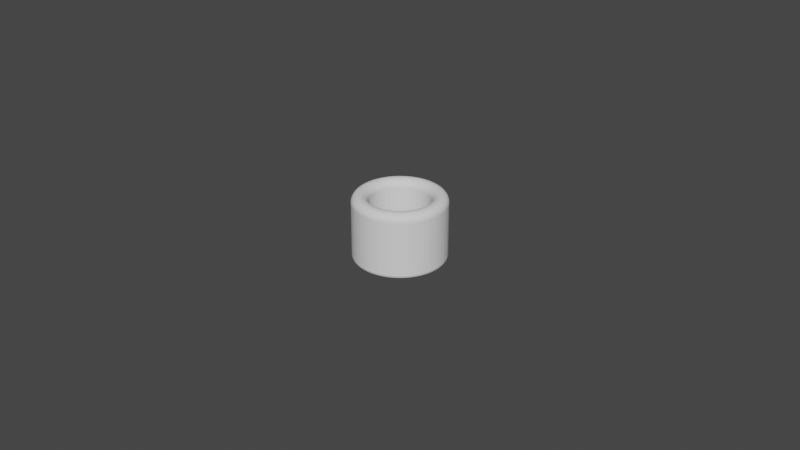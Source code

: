 # Source: Cylinder_ThumbRing_D18.5L20.0T5.0_P.blend  (saved by Blender 4.0.36; exported with 4.5.12 LTS)
import bpy
from mathutils import Matrix  # noqa: F401  (used for matrix-valued properties, if any)

bpy.ops.wm.read_factory_settings(use_empty=True)
scene = bpy.context.scene
scene.name = 'Scene'

# ---- collections
col_collection = bpy.data.collections.new('Collection'); scene.collection.children.link(col_collection)

# ---- world
world_world = bpy.data.worlds.new('World'); scene.world = world_world
world_world.use_nodes = True; world_world.node_tree.nodes.clear()
_N = world_world.node_tree.nodes; _L = world_world.node_tree.links
n0 = _N.new('ShaderNodeOutputWorld'); n0.name = 'World Output'; n0.location = (300, 300)
n1 = _N.new('ShaderNodeBackground'); n1.name = 'Background'; n1.location = (10, 300)
n1.inputs[0].default_value = (0.05088, 0.05088, 0.05088, 1.0)
_L.new(n1.outputs[0], n0.inputs[0])
n0.is_active_output = True
world_world.color = (0.05088, 0.05088, 0.05088)
world_world.use_sun_shadow = False
world_world.sun_shadow_jitter_overblur = 0.0

# ---- meshes
me_cylinder_thumbring_d18_5l20_0t5_0_p = bpy.data.meshes.new('Cylinder_ThumbRing_D18.5L20.0T5.0_P')
me_cylinder_thumbring_d18_5l20_0t5_0_p.from_pydata([(0.0, 0.00925, 0.0), (-0.0007257, 0.009221, 0.0), (-0.001447, 0.009136, 0.0), (-0.002159, 0.008994, 0.0), (-0.002858, 0.008797, 0.0), (-0.00354, 0.008546, 0.0), (-0.004199, 0.008242, 0.0), (-0.004833, 0.007887, 0.0), (-0.005437, 0.007483, 0.0), (-0.006007, 0.007034, 0.0), (-0.006541, 0.006541, 0.0), (-0.007034, 0.006007, 0.0), (-0.007483, 0.005437, 0.0), (-0.007887, 0.004833, 0.0), (-0.008242, 0.004199, 0.0), (-0.008546, 0.00354, 0.0), (-0.008797, 0.002858, 0.0), (-0.008994, 0.002159, 0.0), (-0.009136, 0.001447, 0.0), (-0.009221, 0.0007257, 0.0), (-0.00925, 0.0, 0.0), (-0.009221, -0.0007257, 0.0), (-0.009136, -0.001447, 0.0), (-0.008994, -0.002159, 0.0), (-0.008797, -0.002858, 0.0), (-0.008546, -0.00354, 0.0), (-0.008242, -0.004199, 0.0), (-0.007887, -0.004833, 0.0), (-0.007483, -0.005437, 0.0), (-0.007034, -0.006007, 0.0), (-0.006541, -0.006541, 0.0), (-0.006007, -0.007034, 0.0), (-0.005437, -0.007483, 0.0), (-0.004833, -0.007887, 0.0), (-0.004199, -0.008242, 0.0), (-0.00354, -0.008546, 0.0), (-0.002858, -0.008797, 0.0), (-0.002159, -0.008994, 0.0), (-0.001447, -0.009136, 0.0), (-0.0007257, -0.009221, 0.0), (0.0, -0.00925, 0.0), (0.0007257, -0.009221, 0.0), (0.001447, -0.009136, 0.0), (0.002159, -0.008994, 0.0), (0.002858, -0.008797, 0.0), (0.00354, -0.008546, 0.0), (0.004199, -0.008242, 0.0), (0.004833, -0.007887, 0.0), (0.005437, -0.007483, 0.0), (0.006007, -0.007034, 0.0), (0.006541, -0.006541, 0.0), (0.007034, -0.006007, 0.0), (0.007483, -0.005437, 0.0), (0.007887, -0.004833, 0.0), (0.008242, -0.004199, 0.0), (0.008546, -0.00354, 0.0), (0.008797, -0.002858, 0.0), (0.008994, -0.002159, 0.0), (0.009136, -0.001447, 0.0), (0.009221, -0.0007257, 0.0), (0.00925, 0.0, 0.0), (0.009221, 0.0007257, 0.0), (0.009136, 0.001447, 0.0), (0.008994, 0.002159, 0.0), (0.008797, 0.002858, 0.0), (0.008546, 0.00354, 0.0), (0.008242, 0.004199, 0.0), (0.007887, 0.004833, 0.0), (0.007483, 0.005437, 0.0), (0.007034, 0.006007, 0.0), (0.006541, 0.006541, 0.0), (0.006007, 0.007034, 0.0), (0.005437, 0.007483, 0.0), (0.004833, 0.007887, 0.0), (0.004199, 0.008242, 0.0), (0.00354, 0.008546, 0.0), (0.002858, 0.008797, 0.0), (0.002159, 0.008994, 0.0), (0.001447, 0.009136, 0.0), (0.0007257, 0.009221, 0.0), (0.0, 0.01425, 0.0), (-0.001118, 0.01421, 0.0), (-0.002229, 0.01407, 0.0), (-0.003327, 0.01386, 0.0), (-0.004403, 0.01355, 0.0), (-0.005453, 0.01317, 0.0), (-0.006469, 0.0127, 0.0), (-0.007446, 0.01215, 0.0), (-0.008376, 0.01153, 0.0), (-0.009255, 0.01084, 0.0), (-0.01008, 0.01008, 0.0), (-0.01084, 0.009255, 0.0), (-0.01153, 0.008376, 0.0), (-0.01215, 0.007446, 0.0), (-0.0127, 0.006469, 0.0), (-0.01317, 0.005453, 0.0), (-0.01355, 0.004403, 0.0), (-0.01386, 0.003327, 0.0), (-0.01407, 0.002229, 0.0), (-0.01421, 0.001118, 0.0), (-0.01425, 0.0, 0.0), (-0.01421, -0.001118, 0.0), (-0.01407, -0.002229, 0.0), (-0.01386, -0.003327, 0.0), (-0.01355, -0.004403, 0.0), (-0.01317, -0.005453, 0.0), (-0.0127, -0.006469, 0.0), (-0.01215, -0.007446, 0.0), (-0.01153, -0.008376, 0.0), (-0.01084, -0.009255, 0.0), (-0.01008, -0.01008, 0.0), (-0.009255, -0.01084, 0.0), (-0.008376, -0.01153, 0.0), (-0.007446, -0.01215, 0.0), (-0.006469, -0.0127, 0.0), (-0.005453, -0.01317, 0.0), (-0.004403, -0.01355, 0.0), (-0.003327, -0.01386, 0.0), (-0.002229, -0.01407, 0.0), (-0.001118, -0.01421, 0.0), (0.0, -0.01425, 0.0), (0.001118, -0.01421, 0.0), (0.002229, -0.01407, 0.0), (0.003327, -0.01386, 0.0), (0.004403, -0.01355, 0.0), (0.005453, -0.01317, 0.0), (0.006469, -0.0127, 0.0), (0.007446, -0.01215, 0.0), (0.008376, -0.01153, 0.0), (0.009255, -0.01084, 0.0), (0.01008, -0.01008, 0.0), (0.01084, -0.009255, 0.0), (0.01153, -0.008376, 0.0), (0.01215, -0.007446, 0.0), (0.0127, -0.006469, 0.0), (0.01317, -0.005453, 0.0), (0.01355, -0.004403, 0.0), (0.01386, -0.003327, 0.0), (0.01407, -0.002229, 0.0), (0.01421, -0.001118, 0.0), (0.01425, 0.0, 0.0), (0.01421, 0.001118, 0.0), (0.01407, 0.002229, 0.0), (0.01386, 0.003327, 0.0), (0.01355, 0.004403, 0.0), (0.01317, 0.005453, 0.0), (0.0127, 0.006469, 0.0), (0.01215, 0.007446, 0.0), (0.01153, 0.008376, 0.0), (0.01084, 0.009255, 0.0), (0.01008, 0.01008, 0.0), (0.009255, 0.01084, 0.0), (0.008376, 0.01153, 0.0), (0.007446, 0.01215, 0.0), (0.006469, 0.0127, 0.0), (0.005453, 0.01317, 0.0), (0.004403, 0.01355, 0.0), (0.003327, 0.01386, 0.0), (0.002229, 0.01407, 0.0), (0.001118, 0.01421, 0.0)], [], [(79, 159, 80, 0), (78, 158, 159, 79), (77, 157, 158, 78), (76, 156, 157, 77), (75, 155, 156, 76), (74, 154, 155, 75), (73, 153, 154, 74), (72, 152, 153, 73), (71, 151, 152, 72), (70, 150, 151, 71), (69, 149, 150, 70), (68, 148, 149, 69), (67, 147, 148, 68), (66, 146, 147, 67), (65, 145, 146, 66), (64, 144, 145, 65), (63, 143, 144, 64), (62, 142, 143, 63), (61, 141, 142, 62), (60, 140, 141, 61), (59, 139, 140, 60), (58, 138, 139, 59), (57, 137, 138, 58), (56, 136, 137, 57), (55, 135, 136, 56), (54, 134, 135, 55), (53, 133, 134, 54), (52, 132, 133, 53), (51, 131, 132, 52), (50, 130, 131, 51), (49, 129, 130, 50), (48, 128, 129, 49), (47, 127, 128, 48), (46, 126, 127, 47), (45, 125, 126, 46), (44, 124, 125, 45), (43, 123, 124, 44), (42, 122, 123, 43), (41, 121, 122, 42), (40, 120, 121, 41), (39, 119, 120, 40), (38, 118, 119, 39), (37, 117, 118, 38), (36, 116, 117, 37), (35, 115, 116, 36), (34, 114, 115, 35), (33, 113, 114, 34), (32, 112, 113, 33), (31, 111, 112, 32), (30, 110, 111, 31), (29, 109, 110, 30), (28, 108, 109, 29), (27, 107, 108, 28), (26, 106, 107, 27), (25, 105, 106, 26), (24, 104, 105, 25), (23, 103, 104, 24), (22, 102, 103, 23), (21, 101, 102, 22), (20, 100, 101, 21), (19, 99, 100, 20), (18, 98, 99, 19), (17, 97, 98, 18), (16, 96, 97, 17), (15, 95, 96, 16), (14, 94, 95, 15), (13, 93, 94, 14), (12, 92, 93, 13), (11, 91, 92, 12), (10, 90, 91, 11), (9, 89, 90, 10), (8, 88, 89, 9), (7, 87, 88, 8), (6, 86, 87, 7), (5, 85, 86, 6), (4, 84, 85, 5), (3, 83, 84, 4), (2, 82, 83, 3), (1, 81, 82, 2), (0, 80, 81, 1)])
_uv = me_cylinder_thumbring_d18_5l20_0t5_0_p.uv_layers.new(name='UVMap')
_uv.uv.foreach_set('vector', [0.0, 0.0, 0.0, 0.0, 0.0, 0.0, 0.0, 0.0, 0.0, 0.0, 0.0, 0.0, 0.0, 0.0, 0.0, 0.0, 0.0, 0.0, 0.0, 0.0, 0.0, 0.0, 0.0, 0.0, 0.0, 0.0, 0.0, 0.0, 0.0, 0.0, 0.0, 0.0, 0.0, 0.0, 0.0, 0.0, 0.0, 0.0, 0.0, 0.0, 0.0, 0.0, 0.0, 0.0, 0.0, 0.0, 0.0, 0.0, 0.0, 0.0, 0.0, 0.0, 0.0, 0.0, 0.0, 0.0, 0.0, 0.0, 0.0, 0.0, 0.0, 0.0, 0.0, 0.0, 0.0, 0.0, 0.0, 0.0, 0.0, 0.0, 0.0, 0.0, 0.0, 0.0, 0.0, 0.0, 0.0, 0.0, 0.0, 0.0, 0.0, 0.0, 0.0, 0.0, 0.0, 0.0, 0.0, 0.0, 0.0, 0.0, 0.0, 0.0, 0.0, 0.0, 0.0, 0.0, 0.0, 0.0, 0.0, 0.0, 0.0, 0.0, 0.0, 0.0, 0.0, 0.0, 0.0, 0.0, 0.0, 0.0, 0.0, 0.0, 0.0, 0.0, 0.0, 0.0, 0.0, 0.0, 0.0, 0.0, 0.0, 0.0, 0.0, 0.0, 0.0, 0.0, 0.0, 0.0, 0.0, 0.0, 0.0, 0.0, 0.0, 0.0, 0.0, 0.0, 0.0, 0.0, 0.0, 0.0, 0.0, 0.0, 0.0, 0.0, 0.0, 0.0, 0.0, 0.0, 0.0, 0.0, 0.0, 0.0, 0.0, 0.0, 0.0, 0.0, 0.0, 0.0, 0.0, 0.0, 0.0, 0.0, 0.0, 0.0, 0.0, 0.0, 0.0, 0.0, 0.0, 0.0, 0.0, 0.0, 0.0, 0.0, 0.0, 0.0, 0.0, 0.0, 0.0, 0.0, 0.0, 0.0, 0.0, 0.0, 0.0, 0.0, 0.0, 0.0, 0.0, 0.0, 0.0, 0.0, 0.0, 0.0, 0.0, 0.0, 0.0, 0.0, 0.0, 0.0, 0.0, 0.0, 0.0, 0.0, 0.0, 0.0, 0.0, 0.0, 0.0, 0.0, 0.0, 0.0, 0.0, 0.0, 0.0, 0.0, 0.0, 0.0, 0.0, 0.0, 0.0, 0.0, 0.0, 0.0, 0.0, 0.0, 0.0, 0.0, 0.0, 0.0, 0.0, 0.0, 0.0, 0.0, 0.0, 0.0, 0.0, 0.0, 0.0, 0.0, 0.0, 0.0, 0.0, 0.0, 0.0, 0.0, 0.0, 0.0, 0.0, 0.0, 0.0, 0.0, 0.0, 0.0, 0.0, 0.0, 0.0, 0.0, 0.0, 0.0, 0.0, 0.0, 0.0, 0.0, 0.0, 0.0, 0.0, 0.0, 0.0, 0.0, 0.0, 0.0, 0.0, 0.0, 0.0, 0.0, 0.0, 0.0, 0.0, 0.0, 0.0, 0.0, 0.0, 0.0, 0.0, 0.0, 0.0, 0.0, 0.0, 0.0, 0.0, 0.0, 0.0, 0.0, 0.0, 0.0, 0.0, 0.0, 0.0, 0.0, 0.0, 0.0, 0.0, 0.0, 0.0, 0.0, 0.0, 0.0, 0.0, 0.0, 0.0, 0.0, 0.0, 0.0, 0.0, 0.0, 0.0, 0.0, 0.0, 0.0, 0.0, 0.0, 0.0, 0.0, 0.0, 0.0, 0.0, 0.0, 0.0, 0.0, 0.0, 0.0, 0.0, 0.0, 0.0, 0.0, 0.0, 0.0, 0.0, 0.0, 0.0, 0.0, 0.0, 0.0, 0.0, 0.0, 0.0, 0.0, 0.0, 0.0, 0.0, 0.0, 0.0, 0.0, 0.0, 0.0, 0.0, 0.0, 0.0, 0.0, 0.0, 0.0, 0.0, 0.0, 0.0, 0.0, 0.0, 0.0, 0.0, 0.0, 0.0, 0.0, 0.0, 0.0, 0.0, 0.0, 0.0, 0.0, 0.0, 0.0, 0.0, 0.0, 0.0, 0.0, 0.0, 0.0, 0.0, 0.0, 0.0, 0.0, 0.0, 0.0, 0.0, 0.0, 0.0, 0.0, 0.0, 0.0, 0.0, 0.0, 0.0, 0.0, 0.0, 0.0, 0.0, 0.0, 0.0, 0.0, 0.0, 0.0, 0.0, 0.0, 0.0, 0.0, 0.0, 0.0, 0.0, 0.0, 0.0, 0.0, 0.0, 0.0, 0.0, 0.0, 0.0, 0.0, 0.0, 0.0, 0.0, 0.0, 0.0, 0.0, 0.0, 0.0, 0.0, 0.0, 0.0, 0.0, 0.0, 0.0, 0.0, 0.0, 0.0, 0.0, 0.0, 0.0, 0.0, 0.0, 0.0, 0.0, 0.0, 0.0, 0.0, 0.0, 0.0, 0.0, 0.0, 0.0, 0.0, 0.0, 0.0, 0.0, 0.0, 0.0, 0.0, 0.0, 0.0, 0.0, 0.0, 0.0, 0.0, 0.0, 0.0, 0.0, 0.0, 0.0, 0.0, 0.0, 0.0, 0.0, 0.0, 0.0, 0.0, 0.0, 0.0, 0.0, 0.0, 0.0, 0.0, 0.0, 0.0, 0.0, 0.0, 0.0, 0.0, 0.0, 0.0, 0.0, 0.0, 0.0, 0.0, 0.0, 0.0, 0.0, 0.0, 0.0, 0.0, 0.0, 0.0, 0.0, 0.0, 0.0, 0.0, 0.0, 0.0, 0.0, 0.0, 0.0, 0.0, 0.0, 0.0, 0.0, 0.0, 0.0, 0.0, 0.0, 0.0, 0.0, 0.0, 0.0, 0.0, 0.0, 0.0, 0.0, 0.0, 0.0, 0.0, 0.0, 0.0, 0.0, 0.0, 0.0, 0.0, 0.0, 0.0, 0.0, 0.0, 0.0, 0.0, 0.0, 0.0, 0.0, 0.0, 0.0, 0.0, 0.0, 0.0, 0.0, 0.0, 0.0, 0.0, 0.0, 0.0, 0.0, 0.0, 0.0, 0.0, 0.0, 0.0, 0.0, 0.0, 0.0, 0.0, 0.0, 0.0, 0.0, 0.0, 0.0, 0.0, 0.0, 0.0, 0.0, 0.0, 0.0, 0.0, 0.0, 0.0, 0.0, 0.0, 0.0, 0.0, 0.0, 0.0, 0.0, 0.0, 0.0, 0.0, 0.0, 0.0, 0.0, 0.0, 0.0, 0.0, 0.0, 0.0, 0.0, 0.0, 0.0, 0.0, 0.0, 0.0, 0.0, 0.0, 0.0, 0.0, 0.0, 0.0, 0.0, 0.0, 0.0, 0.0, 0.0, 0.0, 0.0, 0.0, 0.0, 0.0, 0.0, 0.0, 0.0, 0.0, 0.0, 0.0, 0.0, 0.0, 0.0, 0.0, 0.0, 0.0, 0.0])
me_cylinder_thumbring_d18_5l20_0t5_0_p.update()

# ---- objects
ob_cylinder_thumbring_d18_5l20_0t5_0_p = bpy.data.objects.new('Cylinder_ThumbRing_D18.5L20.0T5.0_P', me_cylinder_thumbring_d18_5l20_0t5_0_p)

# ---- transforms, parenting, visibility, modifiers, constraints
ob_cylinder_thumbring_d18_5l20_0t5_0_p.location = (0.0, 0.0, 0.02)
_m = ob_cylinder_thumbring_d18_5l20_0t5_0_p.modifiers.new('Solidify', 'SOLIDIFY')
_m.solidify_mode = 'NON_MANIFOLD'
_m.thickness = 0.021
_m.thickness_clamp = 0.04
_m.nonmanifold_thickness_mode = 'EVEN'
_m.nonmanifold_boundary_mode = 'ROUND'
_m = ob_cylinder_thumbring_d18_5l20_0t5_0_p.modifiers.new('Bevel', 'BEVEL')
_m.segments = 12
_m.angle_limit = 0.2618
_m.offset_type = 'DEPTH'

# ---- collection membership
scene.collection.objects.link(ob_cylinder_thumbring_d18_5l20_0t5_0_p)

# ---- scene / render settings (as saved in the file)
scene.frame_start = 1; scene.frame_end = 250; scene.frame_set(1)
scene.render.engine = 'BLENDER_EEVEE_NEXT'
scene.cycles.sampling_pattern = 'TABULATED_SOBOL'
scene.cycles.use_light_tree = False
scene.view_settings.view_transform = 'Filmic'
bpy.context.view_layer.update()

# ---- added for rendering (the .blend has no active camera and no usable light): camera, sun
cam_auto = bpy.data.cameras.new('AutoCamera')
cam_auto.lens = 50.0
cam_auto.sensor_width = 36.0
cam_auto.clip_end = 1000.0
ob_auto_camera = bpy.data.objects.new('AutoCamera', cam_auto)
scene.collection.objects.link(ob_auto_camera)
ob_auto_camera.location = (0.185045, -0.222054, 0.15794)
ob_auto_camera.rotation_euler = (1.09748, -7.21219e-08, 0.694738)
scene.camera = ob_auto_camera
light_auto_sun = bpy.data.lights.new('AutoSun', 'SUN')
light_auto_sun.energy = 3.0
light_auto_sun.angle = 0.0523599
ob_auto_sun = bpy.data.objects.new('AutoSun', light_auto_sun)
scene.collection.objects.link(ob_auto_sun)
ob_auto_sun.rotation_euler = (0.872665, 0.174533, 0.523599)
bpy.context.view_layer.update()
